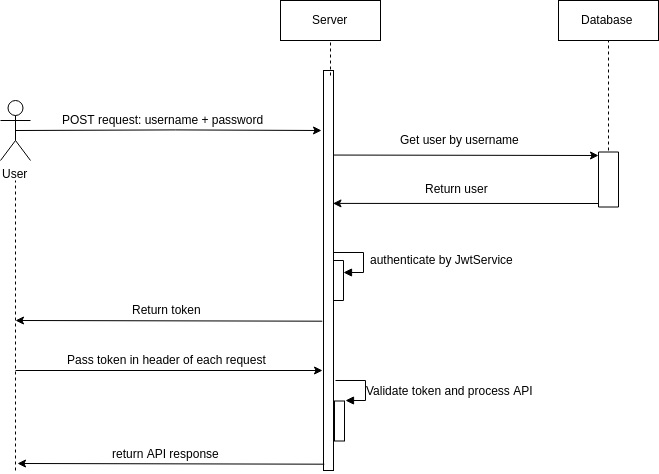

The diagram above was exported from draw.io. Its source (the exported page's mxGraphModel, read from the mxfile embedded in the PNG):
<mxGraphModel dx="1960" dy="1024" grid="1" gridSize="10" guides="1" tooltips="1" connect="1" arrows="1" fold="1" page="1" pageScale="1" pageWidth="827" pageHeight="1169" math="0" shadow="0">
  <root>
    <mxCell id="0" />
    <mxCell id="1" parent="0" />
    <mxCell id="2" style="edgeStyle=orthogonalEdgeStyle;rounded=0;orthogonalLoop=1;jettySize=auto;html=1;exitX=0.5;exitY=0.5;exitDx=0;exitDy=0;exitPerimeter=0;entryX=0.141;entryY=0.969;entryDx=0;entryDy=0;entryPerimeter=0;" edge="1" source="3" parent="1">
      <mxGeometry relative="1" as="geometry">
        <mxPoint x="406" y="250" as="targetPoint" />
        <Array as="points">
          <mxPoint x="260" y="249" />
        </Array>
      </mxGeometry>
    </mxCell>
    <mxCell id="3" value="User" style="shape=umlActor;verticalLabelPosition=bottom;labelBackgroundColor=#ffffff;verticalAlign=top;html=1;" vertex="1" parent="1">
      <mxGeometry x="85" y="220" width="30" height="60" as="geometry" />
    </mxCell>
    <mxCell id="4" value="Server" style="html=1;" vertex="1" parent="1">
      <mxGeometry x="365" y="120" width="100" height="40" as="geometry" />
    </mxCell>
    <mxCell id="5" value="Database" style="html=1;" vertex="1" parent="1">
      <mxGeometry x="643" y="120" width="100" height="40" as="geometry" />
    </mxCell>
    <mxCell id="6" value="POST request: username + password" style="text;html=1;resizable=0;points=[];autosize=1;align=left;verticalAlign=top;spacingTop=-4;" vertex="1" parent="1">
      <mxGeometry x="145" y="230" width="220" height="20" as="geometry" />
    </mxCell>
    <mxCell id="7" value="" style="endArrow=classic;html=1;exitX=0.204;exitY=-0.012;exitDx=0;exitDy=0;exitPerimeter=0;" edge="1" parent="1">
      <mxGeometry width="50" height="50" relative="1" as="geometry">
        <mxPoint x="418.2399999999998" y="274.55999999999995" as="sourcePoint" />
        <mxPoint x="683" y="275" as="targetPoint" />
      </mxGeometry>
    </mxCell>
    <mxCell id="8" value="" style="rounded=0;whiteSpace=wrap;html=1;rotation=90;" vertex="1" parent="1">
      <mxGeometry x="665.5" y="289" width="55" height="20" as="geometry" />
    </mxCell>
    <mxCell id="9" value="Get user by username" style="text;html=1;resizable=0;points=[];autosize=1;align=left;verticalAlign=top;spacingTop=-4;" vertex="1" parent="1">
      <mxGeometry x="483" y="250" width="130" height="20" as="geometry" />
    </mxCell>
    <mxCell id="10" value="" style="rounded=0;whiteSpace=wrap;html=1;rotation=90;" vertex="1" parent="1">
      <mxGeometry x="403" y="395" width="40" height="10" as="geometry" />
    </mxCell>
    <mxCell id="11" value="authenticate by JwtService" style="text;html=1;resizable=0;points=[];autosize=1;align=left;verticalAlign=top;spacingTop=-4;" vertex="1" parent="1">
      <mxGeometry x="453" y="370" width="160" height="20" as="geometry" />
    </mxCell>
    <mxCell id="12" value="" style="endArrow=none;dashed=1;html=1;" edge="1" parent="1">
      <mxGeometry width="50" height="50" relative="1" as="geometry">
        <mxPoint x="100" y="590" as="sourcePoint" />
        <mxPoint x="100" y="300" as="targetPoint" />
      </mxGeometry>
    </mxCell>
    <mxCell id="13" value="" style="endArrow=classic;html=1;exitX=0.63;exitY=0.911;exitDx=0;exitDy=0;exitPerimeter=0;" edge="1" parent="1">
      <mxGeometry width="50" height="50" relative="1" as="geometry">
        <mxPoint x="406.7800000000002" y="440.70000000000005" as="sourcePoint" />
        <mxPoint x="100" y="440" as="targetPoint" />
        <Array as="points" />
      </mxGeometry>
    </mxCell>
    <mxCell id="14" value="Return token" style="text;html=1;resizable=0;points=[];autosize=1;align=left;verticalAlign=top;spacingTop=-4;" vertex="1" parent="1">
      <mxGeometry x="215" y="420" width="80" height="20" as="geometry" />
    </mxCell>
    <mxCell id="15" value="" style="endArrow=classic;html=1;entryX=0.328;entryY=0.026;entryDx=0;entryDy=0;entryPerimeter=0;" edge="1" parent="1">
      <mxGeometry width="50" height="50" relative="1" as="geometry">
        <mxPoint x="683" y="323" as="sourcePoint" />
        <mxPoint x="417.48" y="322.9200000000001" as="targetPoint" />
      </mxGeometry>
    </mxCell>
    <mxCell id="16" value="Return user" style="text;html=1;resizable=0;points=[];autosize=1;align=left;verticalAlign=top;spacingTop=-4;" vertex="1" parent="1">
      <mxGeometry x="508" y="299" width="80" height="20" as="geometry" />
    </mxCell>
    <mxCell id="17" value="" style="endArrow=none;dashed=1;html=1;entryX=0.5;entryY=1;entryDx=0;entryDy=0;exitX=0;exitY=0.5;exitDx=0;exitDy=0;" edge="1" target="4" parent="1">
      <mxGeometry width="50" height="50" relative="1" as="geometry">
        <mxPoint x="415" y="195" as="sourcePoint" />
        <mxPoint x="520" y="160" as="targetPoint" />
      </mxGeometry>
    </mxCell>
    <mxCell id="18" value="" style="endArrow=none;dashed=1;html=1;entryX=0.5;entryY=1;entryDx=0;entryDy=0;" edge="1" target="5" parent="1">
      <mxGeometry width="50" height="50" relative="1" as="geometry">
        <mxPoint x="693" y="270" as="sourcePoint" />
        <mxPoint x="733" y="200" as="targetPoint" />
      </mxGeometry>
    </mxCell>
    <mxCell id="19" value="" style="html=1;points=[];perimeter=orthogonalPerimeter;fillColor=none;" vertex="1" parent="1">
      <mxGeometry x="408" y="190" width="10" height="400" as="geometry" />
    </mxCell>
    <mxCell id="20" value="" style="endArrow=classic;html=1;" edge="1" parent="1">
      <mxGeometry width="50" height="50" relative="1" as="geometry">
        <mxPoint x="100" y="490" as="sourcePoint" />
        <mxPoint x="407" y="490" as="targetPoint" />
      </mxGeometry>
    </mxCell>
    <mxCell id="21" value="Pass token in header of each request" style="text;html=1;resizable=0;points=[];autosize=1;align=left;verticalAlign=top;spacingTop=-4;" vertex="1" parent="1">
      <mxGeometry x="150" y="470" width="210" height="20" as="geometry" />
    </mxCell>
    <mxCell id="22" value="" style="html=1;points=[];perimeter=orthogonalPerimeter;fillColor=none;" vertex="1" parent="1">
      <mxGeometry x="419" y="520.5" width="10" height="40" as="geometry" />
    </mxCell>
    <mxCell id="23" value="" style="edgeStyle=orthogonalEdgeStyle;html=1;align=left;spacingLeft=2;endArrow=block;rounded=0;entryX=1;entryY=0;exitX=1;exitY=0.049;exitDx=0;exitDy=0;exitPerimeter=0;" edge="1" target="22" parent="1">
      <mxGeometry relative="1" as="geometry">
        <mxPoint x="420" y="500" as="sourcePoint" />
        <Array as="points">
          <mxPoint x="449" y="500.5" />
          <mxPoint x="449" y="520.5" />
        </Array>
      </mxGeometry>
    </mxCell>
    <mxCell id="24" value="Validate token and process API" style="text;html=1;resizable=0;points=[];autosize=1;align=left;verticalAlign=top;spacingTop=-4;" vertex="1" parent="1">
      <mxGeometry x="449" y="500.5" width="180" height="20" as="geometry" />
    </mxCell>
    <mxCell id="25" value="" style="endArrow=classic;html=1;exitX=0.63;exitY=0.911;exitDx=0;exitDy=0;exitPerimeter=0;" edge="1" parent="1">
      <mxGeometry width="50" height="50" relative="1" as="geometry">
        <mxPoint x="408.7800000000002" y="583.7" as="sourcePoint" />
        <mxPoint x="102" y="583" as="targetPoint" />
        <Array as="points" />
      </mxGeometry>
    </mxCell>
    <mxCell id="26" value="return API response" style="text;html=1;resizable=0;points=[];autosize=1;align=left;verticalAlign=top;spacingTop=-4;" vertex="1" parent="1">
      <mxGeometry x="195" y="564" width="120" height="20" as="geometry" />
    </mxCell>
    <mxCell id="27" value="" style="edgeStyle=orthogonalEdgeStyle;html=1;align=left;spacingLeft=2;endArrow=block;rounded=0;entryX=1;entryY=0;exitX=1;exitY=0.049;exitDx=0;exitDy=0;exitPerimeter=0;" edge="1" parent="1">
      <mxGeometry relative="1" as="geometry">
        <mxPoint x="418" y="370" as="sourcePoint" />
        <Array as="points">
          <mxPoint x="448.5" y="371" />
          <mxPoint x="448.5" y="391" />
        </Array>
        <mxPoint x="428" y="392" as="targetPoint" />
      </mxGeometry>
    </mxCell>
  </root>
</mxGraphModel>